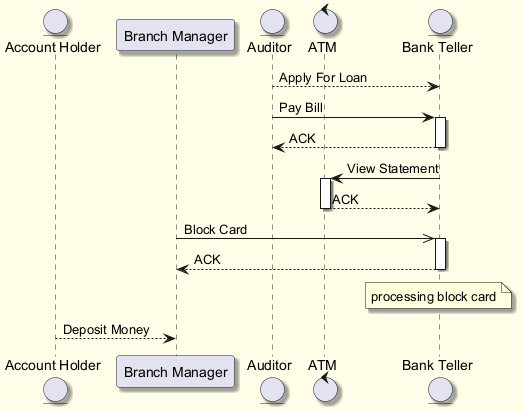

The diagram above was rendered by PlantUML. Its source (embedded in the PNG):
@startuml
skinparam backgroundColor #FFFDE7
skinparam classBackgroundColor #FFF9C4
skinparam classBorderColor #F57F17
skinparam shadowing true
entity "Account Holder" as AH
participant "Branch Manager" as BM
entity "Auditor" as A
control "ATM" as A2
entity "Bank Teller" as BT
A --> BT : Apply For Loan
A -> BT : Pay Bill
activate BT
BT --> A : ACK
deactivate BT
BT -> A2 : View Statement
activate A2
A2 --> BT : ACK
deactivate A2
BM ->> BT : Block Card
activate BT
BT --> BM : ACK
deactivate BT
note over BT : processing block card
AH --> BM : Deposit Money
@enduml